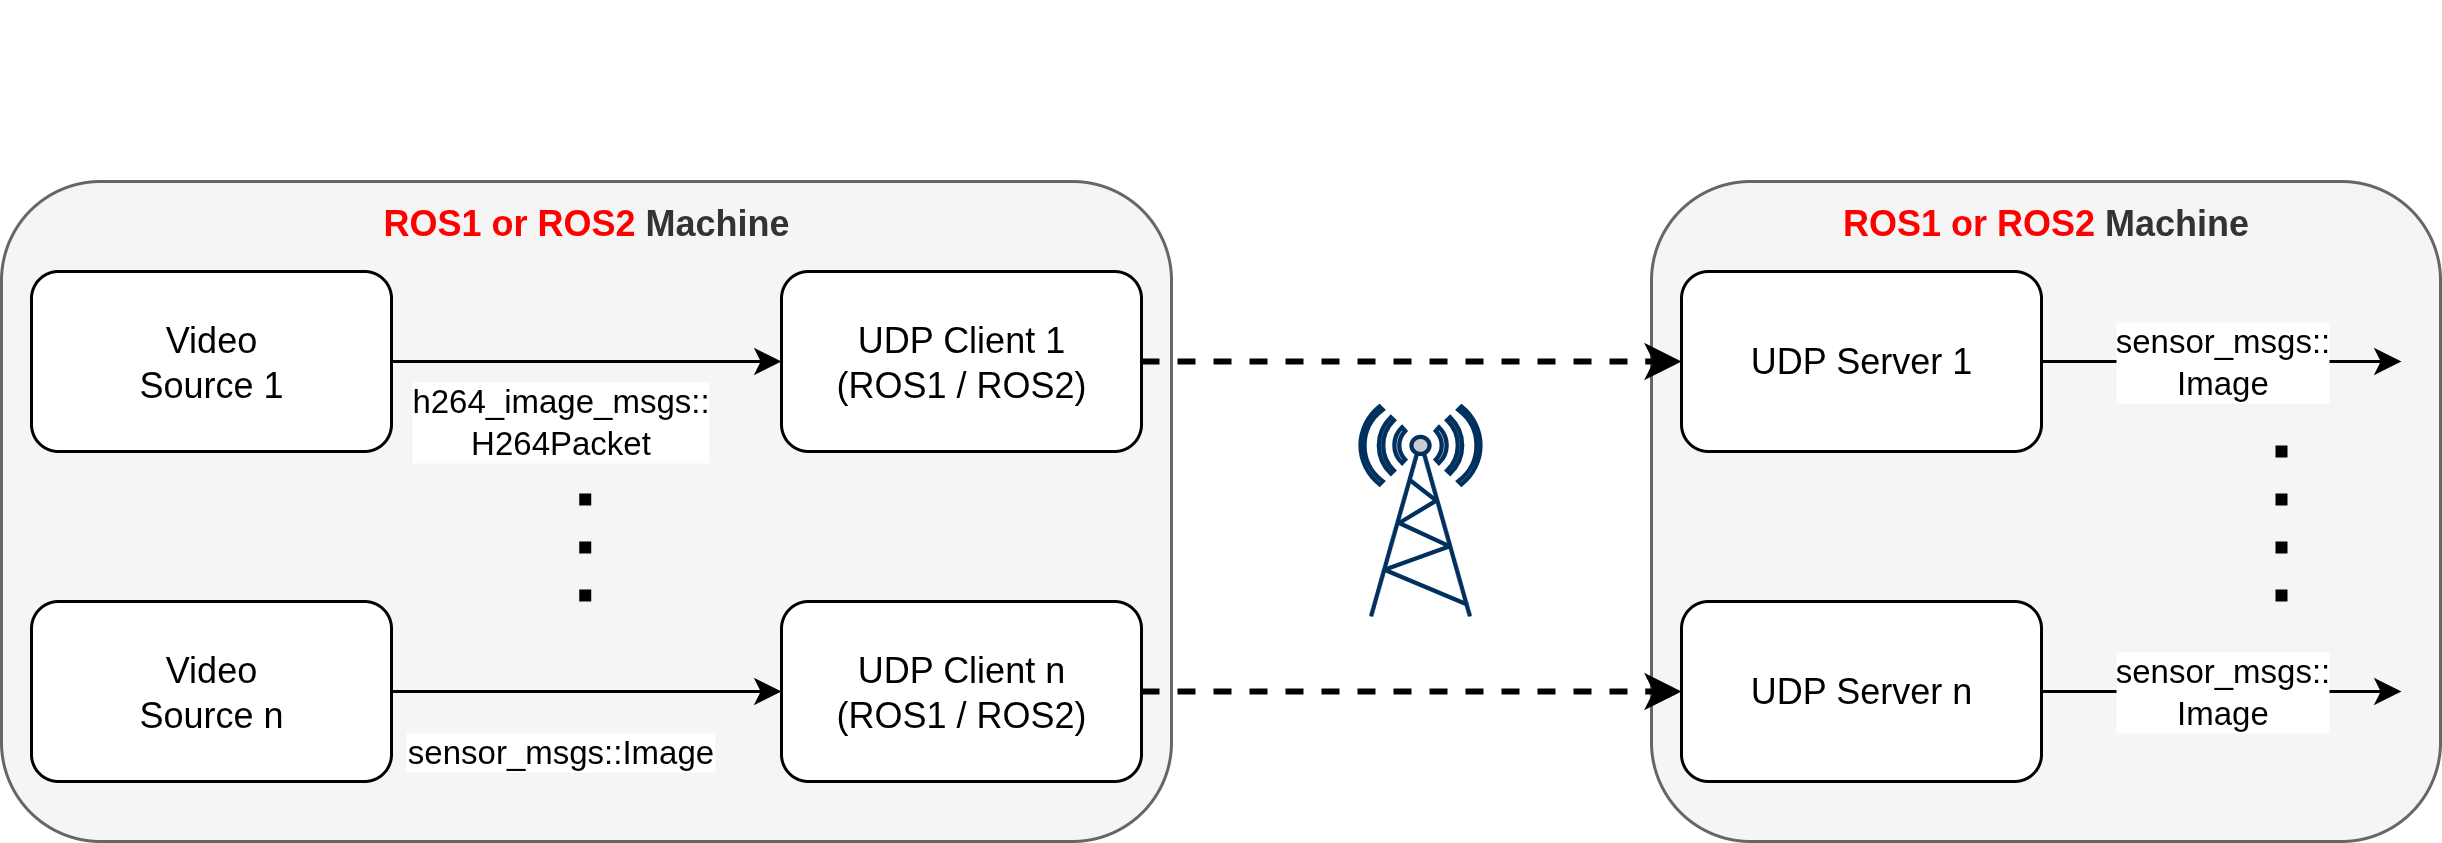

The diagram above was exported from draw.io. Its source (the exported page's mxGraphModel, read from the mxfile embedded in the PNG):
<mxGraphModel dx="1372" dy="832" grid="1" gridSize="10" guides="1" tooltips="1" connect="1" arrows="1" fold="1" page="1" pageScale="1" pageWidth="827" pageHeight="1169" math="0" shadow="0">
  <root>
    <mxCell id="0" />
    <mxCell id="1" parent="0" />
    <mxCell id="J8Q6CiDE2pdF9Q8gXTd--13" value="&lt;font color=&quot;#ff0000&quot;&gt;ROS1 or ROS2&lt;/font&gt; Machine" style="rounded=1;whiteSpace=wrap;html=1;verticalAlign=top;fontStyle=1;fillColor=#f5f5f5;fontColor=#333333;strokeColor=#666666;" parent="1" vertex="1">
      <mxGeometry x="557" y="70" width="263" height="220" as="geometry" />
    </mxCell>
    <mxCell id="J8Q6CiDE2pdF9Q8gXTd--6" value="&lt;font color=&quot;#ff0000&quot;&gt;ROS1 or ROS2&lt;/font&gt;&amp;nbsp;Machine" style="rounded=1;whiteSpace=wrap;html=1;verticalAlign=top;fontStyle=1;fillColor=#f5f5f5;fontColor=#333333;strokeColor=#666666;" parent="1" vertex="1">
      <mxGeometry x="7" y="70" width="390" height="220" as="geometry" />
    </mxCell>
    <mxCell id="J8Q6CiDE2pdF9Q8gXTd--7" value="" style="endArrow=none;dashed=1;html=1;dashPattern=1 3;strokeWidth=4;rounded=0;" parent="1" edge="1">
      <mxGeometry width="50" height="50" relative="1" as="geometry">
        <mxPoint x="201.57999999999998" y="210" as="sourcePoint" />
        <mxPoint x="201.57999999999998" y="150" as="targetPoint" />
      </mxGeometry>
    </mxCell>
    <mxCell id="J8Q6CiDE2pdF9Q8gXTd--8" value="" style="group" parent="1" vertex="1" connectable="0">
      <mxGeometry x="17" y="100" width="370" height="60" as="geometry" />
    </mxCell>
    <mxCell id="J8Q6CiDE2pdF9Q8gXTd--2" value="h264_image_msgs::&lt;div&gt;H264Packet&lt;/div&gt;" style="endArrow=classic;html=1;rounded=0;exitX=1;exitY=0.5;exitDx=0;exitDy=0;entryX=0;entryY=0.5;entryDx=0;entryDy=0;" parent="J8Q6CiDE2pdF9Q8gXTd--8" source="J8Q6CiDE2pdF9Q8gXTd--4" target="J8Q6CiDE2pdF9Q8gXTd--5" edge="1">
      <mxGeometry x="-0.1429" y="-20" width="50" height="50" relative="1" as="geometry">
        <mxPoint x="130" y="30" as="sourcePoint" />
        <mxPoint x="250" y="30" as="targetPoint" />
        <mxPoint as="offset" />
      </mxGeometry>
    </mxCell>
    <mxCell id="J8Q6CiDE2pdF9Q8gXTd--4" value="Video&lt;div&gt;Source 1&lt;/div&gt;" style="rounded=1;whiteSpace=wrap;html=1;" parent="J8Q6CiDE2pdF9Q8gXTd--8" vertex="1">
      <mxGeometry width="120" height="60" as="geometry" />
    </mxCell>
    <mxCell id="J8Q6CiDE2pdF9Q8gXTd--5" value="UDP Client 1&lt;div&gt;(ROS1 / ROS2)&lt;/div&gt;" style="rounded=1;whiteSpace=wrap;html=1;" parent="J8Q6CiDE2pdF9Q8gXTd--8" vertex="1">
      <mxGeometry x="250" width="120" height="60" as="geometry" />
    </mxCell>
    <mxCell id="J8Q6CiDE2pdF9Q8gXTd--9" value="" style="group" parent="1" vertex="1" connectable="0">
      <mxGeometry x="17" y="210" width="370" height="60" as="geometry" />
    </mxCell>
    <mxCell id="J8Q6CiDE2pdF9Q8gXTd--10" value="sensor_msgs::Image" style="endArrow=classic;html=1;rounded=0;exitX=1;exitY=0.5;exitDx=0;exitDy=0;entryX=0;entryY=0.5;entryDx=0;entryDy=0;" parent="J8Q6CiDE2pdF9Q8gXTd--9" source="J8Q6CiDE2pdF9Q8gXTd--11" target="J8Q6CiDE2pdF9Q8gXTd--12" edge="1">
      <mxGeometry x="-0.1429" y="-20" width="50" height="50" relative="1" as="geometry">
        <mxPoint x="130" y="30" as="sourcePoint" />
        <mxPoint x="250" y="30" as="targetPoint" />
        <mxPoint as="offset" />
      </mxGeometry>
    </mxCell>
    <mxCell id="J8Q6CiDE2pdF9Q8gXTd--11" value="Video&lt;div&gt;Source n&lt;/div&gt;" style="rounded=1;whiteSpace=wrap;html=1;" parent="J8Q6CiDE2pdF9Q8gXTd--9" vertex="1">
      <mxGeometry width="120" height="60" as="geometry" />
    </mxCell>
    <mxCell id="J8Q6CiDE2pdF9Q8gXTd--12" value="UDP Client n&lt;div&gt;(ROS1 / ROS2)&lt;/div&gt;" style="rounded=1;whiteSpace=wrap;html=1;" parent="J8Q6CiDE2pdF9Q8gXTd--9" vertex="1">
      <mxGeometry x="250" width="120" height="60" as="geometry" />
    </mxCell>
    <mxCell id="J8Q6CiDE2pdF9Q8gXTd--15" value="" style="group;rotation=90;" parent="1" vertex="1" connectable="0">
      <mxGeometry x="567" y="100" width="240" height="60" as="geometry" />
    </mxCell>
    <mxCell id="J8Q6CiDE2pdF9Q8gXTd--14" value="sensor_msgs::&lt;div&gt;Image&lt;/div&gt;" style="edgeStyle=orthogonalEdgeStyle;rounded=0;orthogonalLoop=1;jettySize=auto;html=1;" parent="J8Q6CiDE2pdF9Q8gXTd--15" source="J8Q6CiDE2pdF9Q8gXTd--1" edge="1">
      <mxGeometry relative="1" as="geometry">
        <mxPoint x="240" y="30" as="targetPoint" />
      </mxGeometry>
    </mxCell>
    <mxCell id="J8Q6CiDE2pdF9Q8gXTd--1" value="UDP Server 1" style="rounded=1;whiteSpace=wrap;html=1;" parent="J8Q6CiDE2pdF9Q8gXTd--15" vertex="1">
      <mxGeometry width="120" height="60" as="geometry" />
    </mxCell>
    <mxCell id="J8Q6CiDE2pdF9Q8gXTd--16" value="" style="endArrow=none;dashed=1;html=1;dashPattern=1 3;strokeWidth=4;rounded=0;" parent="1" edge="1">
      <mxGeometry width="50" height="50" relative="1" as="geometry">
        <mxPoint x="767" y="210" as="sourcePoint" />
        <mxPoint x="767" y="150" as="targetPoint" />
      </mxGeometry>
    </mxCell>
    <mxCell id="J8Q6CiDE2pdF9Q8gXTd--17" value="" style="group" parent="1" vertex="1" connectable="0">
      <mxGeometry x="567" y="210" width="240" height="60" as="geometry" />
    </mxCell>
    <mxCell id="J8Q6CiDE2pdF9Q8gXTd--18" value="sensor_msgs::&lt;div&gt;Image&lt;/div&gt;" style="edgeStyle=orthogonalEdgeStyle;rounded=0;orthogonalLoop=1;jettySize=auto;html=1;" parent="J8Q6CiDE2pdF9Q8gXTd--17" source="J8Q6CiDE2pdF9Q8gXTd--19" edge="1">
      <mxGeometry relative="1" as="geometry">
        <mxPoint x="240" y="30" as="targetPoint" />
      </mxGeometry>
    </mxCell>
    <mxCell id="J8Q6CiDE2pdF9Q8gXTd--19" value="UDP Server n" style="rounded=1;whiteSpace=wrap;html=1;" parent="J8Q6CiDE2pdF9Q8gXTd--17" vertex="1">
      <mxGeometry width="120" height="60" as="geometry" />
    </mxCell>
    <mxCell id="J8Q6CiDE2pdF9Q8gXTd--20" style="edgeStyle=orthogonalEdgeStyle;rounded=0;orthogonalLoop=1;jettySize=auto;html=1;strokeWidth=2;dashed=1;" parent="1" source="J8Q6CiDE2pdF9Q8gXTd--5" target="J8Q6CiDE2pdF9Q8gXTd--1" edge="1">
      <mxGeometry relative="1" as="geometry" />
    </mxCell>
    <mxCell id="J8Q6CiDE2pdF9Q8gXTd--21" style="edgeStyle=orthogonalEdgeStyle;rounded=0;orthogonalLoop=1;jettySize=auto;html=1;strokeWidth=2;dashed=1;" parent="1" source="J8Q6CiDE2pdF9Q8gXTd--12" target="J8Q6CiDE2pdF9Q8gXTd--19" edge="1">
      <mxGeometry relative="1" as="geometry" />
    </mxCell>
    <mxCell id="LVDbr2UX4ymJCsbzfl0R-22" value="" style="fontColor=#0066CC;verticalAlign=top;verticalLabelPosition=bottom;labelPosition=center;align=center;html=1;outlineConnect=0;fillColor=#CCCCCC;strokeColor=#00305D;gradientColor=none;gradientDirection=north;strokeWidth=2;shape=mxgraph.networks.radio_tower;" parent="1" vertex="1">
      <mxGeometry x="460" y="145" width="40" height="70" as="geometry" />
    </mxCell>
  </root>
</mxGraphModel>